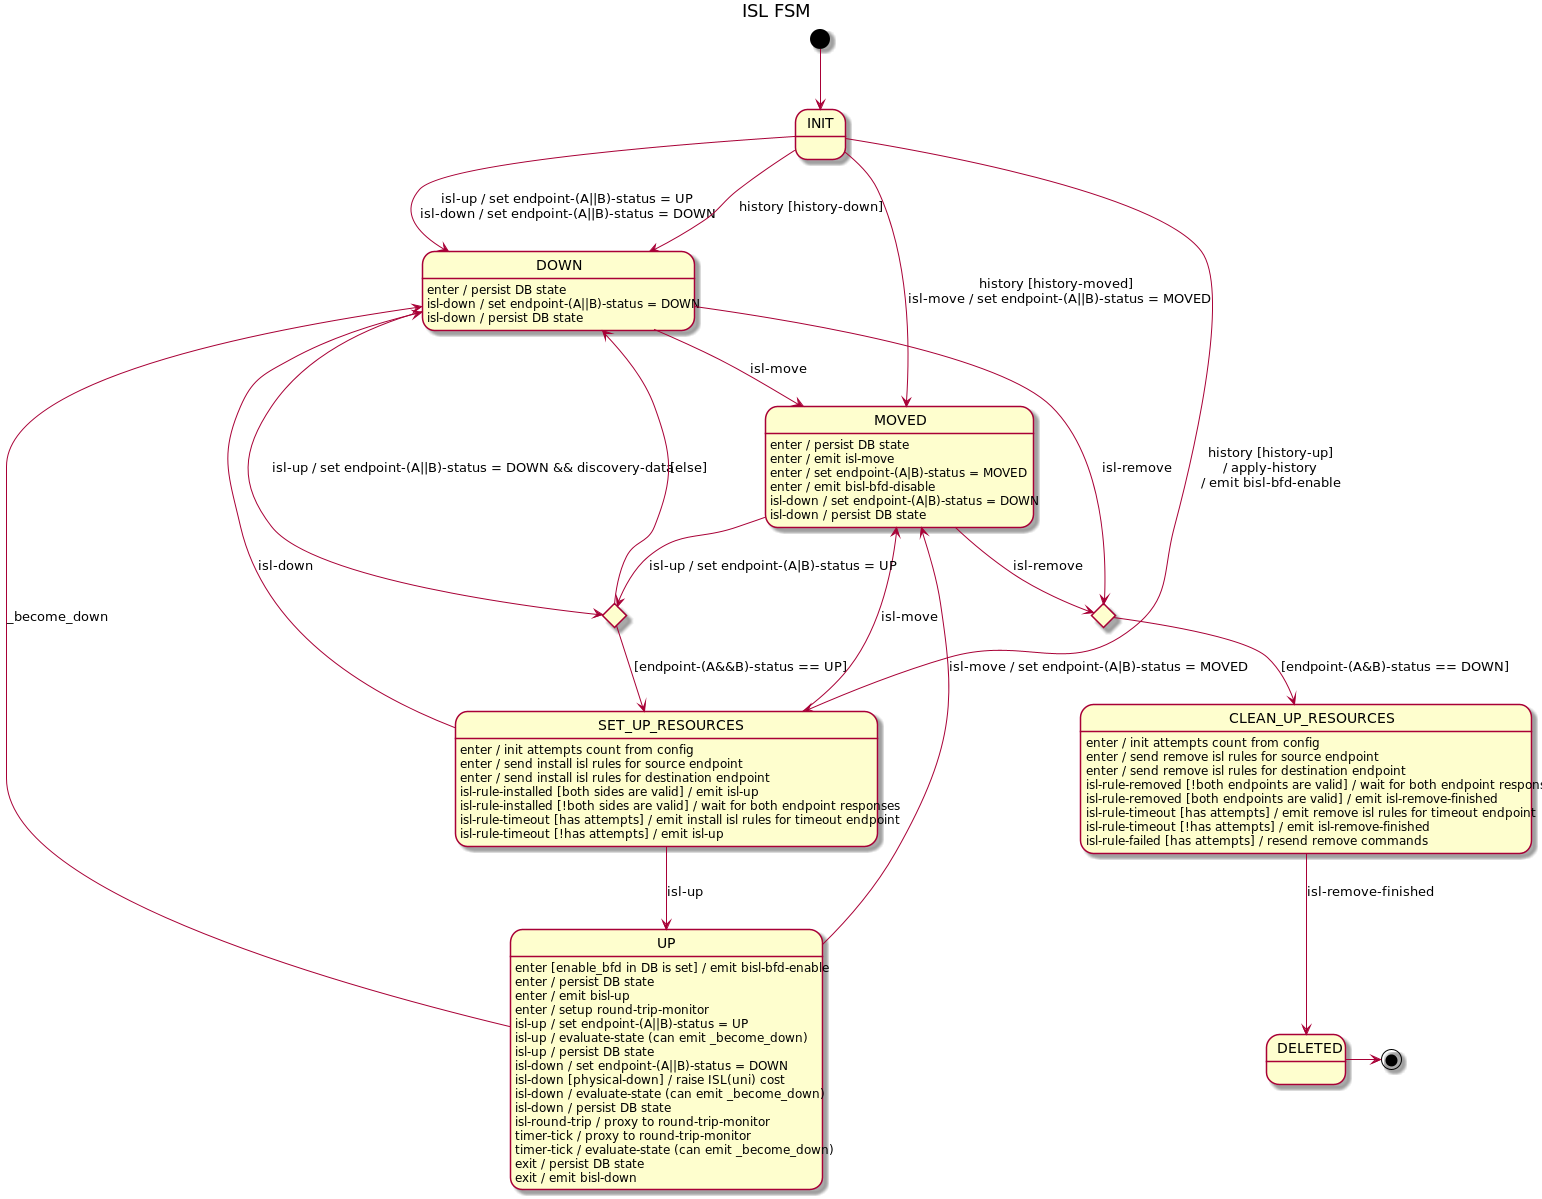

The diagram above was rendered by PlantUML. Its source (embedded in the PNG):
@startuml
title ISL FSM

[*] --> INIT

INIT --> DOWN : isl-up / set endpoint-(A||B)-status = UP\nisl-down / set endpoint-(A||B)-status = DOWN
INIT --> DOWN : history [history-down]
INIT --> SET_UP_RESOURCES : history [history-up]\n/ apply-history\n/ emit bisl-bfd-enable
INIT --> MOVED : history [history-moved]\nisl-move / set endpoint-(A||B)-status = MOVED

state upAttempt <<choice>>
state deleteAttempt <<choice>>
deleteAttempt --> CLEAN_UP_RESOURCES : [endpoint-(A&B)-status == DOWN]

DOWN --> upAttempt : isl-up / set endpoint-(A||B)-status = DOWN && discovery-data
DOWN --> MOVED : isl-move
DOWN : enter / persist DB state
DOWN : isl-down / set endpoint-(A||B)-status = DOWN
DOWN : isl-down / persist DB state
DOWN -> deleteAttempt : isl-remove

upAttempt --> SET_UP_RESOURCES : [endpoint-(A&&B)-status == UP]
upAttempt --> DOWN : [else]

SET_UP_RESOURCES : enter / init attempts count from config
SET_UP_RESOURCES : enter / send install isl rules for source endpoint
SET_UP_RESOURCES : enter / send install isl rules for destination endpoint
SET_UP_RESOURCES : isl-rule-installed [both sides are valid] / emit isl-up
SET_UP_RESOURCES : isl-rule-installed [!both sides are valid] / wait for both endpoint responses
SET_UP_RESOURCES : isl-rule-timeout [has attempts] / emit install isl rules for timeout endpoint
SET_UP_RESOURCES : isl-rule-timeout [!has attempts] / emit isl-up
SET_UP_RESOURCES --> DOWN : isl-down
SET_UP_RESOURCES --> MOVED : isl-move
SET_UP_RESOURCES --> UP : isl-up

UP --> DOWN : _become_down
UP --> MOVED : isl-move / set endpoint-(A|B)-status = MOVED
UP : enter [enable_bfd in DB is set] / emit bisl-bfd-enable
UP : enter / persist DB state
UP : enter / emit bisl-up
UP : enter / setup round-trip-monitor
UP : isl-up / set endpoint-(A||B)-status = UP
UP : isl-up / evaluate-state (can emit _become_down)
UP : isl-up / persist DB state
UP : isl-down / set endpoint-(A||B)-status = DOWN
UP : isl-down [physical-down] / raise ISL(uni) cost
UP : isl-down / evaluate-state (can emit _become_down)
UP : isl-down / persist DB state
UP : isl-round-trip / proxy to round-trip-monitor
UP : timer-tick / proxy to round-trip-monitor
UP : timer-tick / evaluate-state (can emit _become_down)
UP : exit / persist DB state
UP : exit / emit bisl-down

CLEAN_UP_RESOURCES : enter / init attempts count from config
CLEAN_UP_RESOURCES : enter / send remove isl rules for source endpoint
CLEAN_UP_RESOURCES : enter / send remove isl rules for destination endpoint
CLEAN_UP_RESOURCES : isl-rule-removed [!both endpoints are valid] / wait for both endpoint responses
CLEAN_UP_RESOURCES : isl-rule-removed [both endpoints are valid] / emit isl-remove-finished
CLEAN_UP_RESOURCES : isl-rule-timeout [has attempts] / emit remove isl rules for timeout endpoint
CLEAN_UP_RESOURCES : isl-rule-timeout [!has attempts] / emit isl-remove-finished
CLEAN_UP_RESOURCES : isl-rule-failed [has attempts] / resend remove commands
CLEAN_UP_RESOURCES --> DELETED : isl-remove-finished

MOVED --> upAttempt : isl-up / set endpoint-(A|B)-status = UP
MOVED --> deleteAttempt : isl-remove
MOVED : enter / persist DB state
MOVED : enter / emit isl-move
MOVED : enter / set endpoint-(A|B)-status = MOVED
MOVED : enter / emit bisl-bfd-disable
MOVED : isl-down / set endpoint-(A|B)-status = DOWN
MOVED : isl-down / persist DB state

DELETED -> [*]
@enduml